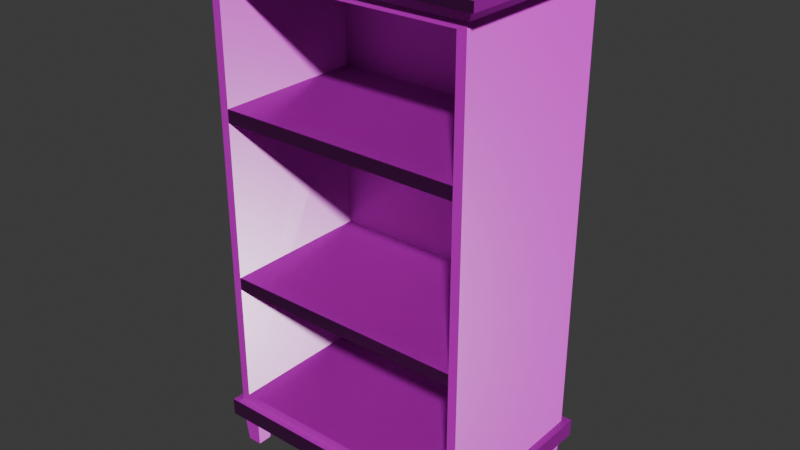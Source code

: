 # Source: hoher_schrank.blend  (saved by Blender 4.3.34; exported with 4.5.12 LTS)
import bpy
from mathutils import Matrix  # noqa: F401  (used for matrix-valued properties, if any)

bpy.ops.wm.read_factory_settings(use_empty=True)
scene = bpy.context.scene
scene.name = 'Scene'

# ---- collections
col_collection = bpy.data.collections.new('Collection'); scene.collection.children.link(col_collection)

# ---- images (referenced by path relative to the original .blend; pixels are not part of the script)
import os
ASSET_DIR = os.environ.get("B2B_ASSET_DIR", "")  # directory of the original .blend (textures are referenced by path, not embedded)
HERE = os.path.dirname(os.path.abspath(__file__))  # packed textures are extracted next to this script under _unpacked/

def load_image(name, relpath, width, height, colorspace="sRGB"):
    """Load a texture the original file referenced (path relative to the .blend, or extracted next to this script)."""
    p = next((c for c in (os.path.join(HERE, relpath), os.path.join(ASSET_DIR, relpath)) if relpath and os.path.exists(c)), "")
    if p:
        img = bpy.data.images.load(p, check_existing=True)
        img.name = name
    else:  # same state as the original file: an image datablock whose file is absent (Cycles renders it pink)
        img = bpy.data.images.new(name, width, height)
        img.source = "FILE"
        img.filepath = "//" + (relpath or name)
    img.colorspace_settings.name = colorspace
    return img
img_wood026_1k_png_displacement_png = load_image('Wood026_1K-PNG_Displacement.png', 'Wood026_1K-PNG_Displacement.png', 1024, 1024, 'Non-Color')
img_wood026_1k_png_color_png = load_image('Wood026_1K-PNG_Color.png', 'Wood026_1K-PNG_Color.png', 1024, 1024, 'sRGB')
img_wood026_1k_png_roughness_png = load_image('Wood026_1K-PNG_Roughness.png', 'Wood026_1K-PNG_Roughness.png', 1024, 1024, 'Non-Color')
img_wood026_1k_png_normalgl_png = load_image('Wood026_1K-PNG_NormalGL.png', 'Wood026_1K-PNG_NormalGL.png', 1024, 1024, 'Non-Color')

# ---- materials (node trees are filled in below, after node groups)
mat_darker_light_wood = bpy.data.materials.new('Darker Light Wood')

# ---- material node trees
mat_darker_light_wood.use_nodes = True; mat_darker_light_wood.node_tree.nodes.clear()
_N = mat_darker_light_wood.node_tree.nodes; _L = mat_darker_light_wood.node_tree.links
n0 = _N.new('ShaderNodeBsdfPrincipled'); n0.name = 'Principled BSDF'; n0.location = (-32, 300)
n1 = _N.new('ShaderNodeOutputMaterial'); n1.name = 'Material Output'; n1.location = (300, 300)
n2 = _N.new('ShaderNodeTexImage'); n2.name = 'Image Texture'; n2.location = (88, -600)
n2.label = 'Displacement'
n2.image = img_wood026_1k_png_displacement_png
n3 = _N.new('ShaderNodeDisplacement'); n3.name = 'Displacement'; n3.location = (68, -400)
n3.inputs[2].default_value = 1.0
n4 = _N.new('ShaderNodeTexImage'); n4.name = 'Image Texture.001'; n4.location = (88, -40)
n4.label = 'Base Color'
n4.image = img_wood026_1k_png_color_png
n5 = _N.new('ShaderNodeTexImage'); n5.name = 'Image Texture.002'; n5.location = (88, -320)
n5.label = 'Roughness'
n5.image = img_wood026_1k_png_roughness_png
n6 = _N.new('ShaderNodeTexImage'); n6.name = 'Image Texture.003'; n6.location = (88, -880)
n6.label = 'Normal'
n6.image = img_wood026_1k_png_normalgl_png
n7 = _N.new('ShaderNodeNormalMap'); n7.name = 'Normal Map'; n7.location = (-282, -340)
n8 = _N.new('ShaderNodeMapping'); n8.name = 'Mapping'; n8.location = (230, -40)
n8.inputs[3].default_value = (0.9, 0.9, 0.9)
n9 = _N.new('NodeReroute'); n9.name = 'Reroute'; n9.location = (38, -596)
n9.width = 16
n9.socket_idname = 'NodeSocketVector'
n10 = _N.new('ShaderNodeTexCoord'); n10.name = 'Texture Coordinate'; n10.location = (30, -40)
n11 = _N.new('NodeFrame'); n11.name = 'Frame'; n11.location = (-1312, 340)
n11.label = 'Mapping'
n11.width = 400
n12 = _N.new('NodeFrame'); n12.name = 'Frame.001'; n12.location = (-670, 540)
n12.label = 'Textures'
n12.width = 358
n2.parent = n12
n4.parent = n12
n5.parent = n12
n6.parent = n12
n8.parent = n11
n9.parent = n12
n10.parent = n11
_L.new(n0.outputs[0], n1.inputs[0])
_L.new(n2.outputs[0], n3.inputs[0])
_L.new(n3.outputs[0], n1.inputs[2])
_L.new(n4.outputs[0], n0.inputs[0])
_L.new(n5.outputs[0], n0.inputs[2])
_L.new(n6.outputs[0], n7.inputs[1])
_L.new(n7.outputs[0], n0.inputs[5])
_L.new(n9.outputs[0], n4.inputs[0])
_L.new(n9.outputs[0], n5.inputs[0])
_L.new(n9.outputs[0], n2.inputs[0])
_L.new(n9.outputs[0], n6.inputs[0])
_L.new(n8.outputs[0], n9.inputs[0])
_L.new(n10.outputs[2], n8.inputs[0])
n1.is_active_output = True

# ---- world
world_world = bpy.data.worlds.new('World'); scene.world = world_world
world_world.use_nodes = True; world_world.node_tree.nodes.clear()
_N = world_world.node_tree.nodes; _L = world_world.node_tree.links
n0 = _N.new('ShaderNodeOutputWorld'); n0.name = 'World Output'; n0.location = (300, 300)
n1 = _N.new('ShaderNodeBackground'); n1.name = 'Background'; n1.location = (10, 300)
n1.inputs[0].default_value = (0.05088, 0.05088, 0.05088, 1.0)
_L.new(n1.outputs[0], n0.inputs[0])
n0.is_active_output = True
world_world.color = (0.05088, 0.05088, 0.05088)
world_world.sun_shadow_jitter_overblur = 0.0

# ---- meshes
me_cube_002 = bpy.data.meshes.new('Cube.002')
me_cube_002.from_pydata([(-0.5022, -0.5023, 0.1716), (-0.4163, -0.465, 0.3138), (-0.5022, 0.5023, 0.1716), (-0.465, 0.465, 0.2651), (0.9925, -0.5023, 0.1716), (0.9066, -0.465, 0.3138), (0.9925, 0.5023, 0.1716), (0.9552, 0.465, 0.2651), (-0.5022, -0.5023, 0.2651), (-0.5022, 0.5023, 0.2651), (0.9925, 0.5023, 0.2651), (0.9925, -0.5023, 0.2651), (-0.4163, -0.465, 2.586), (-0.465, 0.465, 2.635), (0.9552, 0.465, 2.635), (0.9066, -0.465, 2.586), (0.9552, -0.465, 0.2651), (-0.465, -0.465, 0.2651), (0.9552, -0.465, 2.635), (-0.465, -0.465, 2.635), (0.9066, 0.3602, 0.3138), (-0.4163, 0.3602, 0.3138), (0.9066, 0.3602, 2.586), (-0.4163, 0.3602, 2.586), (0.9852, -0.495, 2.635), (-0.495, -0.495, 2.635), (-0.495, 0.495, 2.635), (0.9852, 0.495, 2.635), (1.006, -0.509, 2.682), (-0.5159, -0.509, 2.682), (-0.5159, 0.509, 2.682), (1.006, 0.509, 2.682), (1.031, -0.531, 2.682), (-0.5422, -0.531, 2.682), (-0.5422, 0.531, 2.682), (1.031, 0.531, 2.682), (1.031, -0.531, 2.729), (-0.5422, -0.531, 2.729), (-0.5422, 0.531, 2.729), (1.031, 0.531, 2.729), (-0.4517, -0.4517, 0.0), (-0.465, -0.465, 0.1716), (-0.4517, -0.3739, 0.0), (-0.465, -0.3605, 0.1716), (-0.3739, -0.4517, 0.0), (-0.3605, -0.465, 0.1716), (-0.3739, -0.3739, 0.0), (-0.3605, -0.3605, 0.1716), (0.8641, -0.4517, 0.0), (0.8508, -0.465, 0.1716), (0.8641, -0.3739, 0.0), (0.8508, -0.3605, 0.1716), (0.9419, -0.4517, 0.0), (0.9552, -0.465, 0.1716), (0.9419, -0.3739, 0.0), (0.9552, -0.3605, 0.1716), (0.8641, 0.3739, 0.0), (0.8508, 0.3605, 0.1716), (0.8641, 0.4517, 0.0), (0.8508, 0.465, 0.1716), (0.9419, 0.3739, 0.0), (0.9552, 0.3605, 0.1716), (0.9419, 0.4517, 0.0), (0.9552, 0.465, 0.1716), (-0.4517, 0.3739, 0.0), (-0.465, 0.3605, 0.1716), (-0.4517, 0.4517, 0.0), (-0.465, 0.465, 0.1716), (-0.3739, 0.3739, 0.0), (-0.3605, 0.3605, 0.1716), (-0.3739, 0.4517, 0.0), (-0.3605, 0.465, 0.1716), (0.9066, 0.3602, 0.9614), (0.9066, 0.3602, 1.03), (0.9066, 0.3602, 1.87), (0.9066, 0.3602, 1.939), (-0.4163, 0.3602, 1.939), (-0.4163, 0.3602, 1.87), (-0.4163, 0.3602, 1.03), (-0.4163, 0.3602, 0.9614), (0.9066, -0.465, 1.87), (0.9066, -0.465, 1.939), (-0.4163, -0.465, 1.939), (-0.4163, -0.465, 1.87), (0.9066, -0.465, 0.9614), (0.9066, -0.465, 1.03), (-0.4163, -0.465, 1.03), (-0.4163, -0.465, 0.9614)], [], [(0, 8, 9, 2), (2, 9, 10, 6), (6, 10, 11, 4), (4, 11, 8, 0), (2, 6, 4, 0), (12, 1, 21, 79, 78, 77, 76, 23), (17, 3, 9, 8), (3, 7, 10, 9), (7, 16, 11, 10), (16, 17, 8, 11), (7, 3, 13, 14), (16, 7, 14, 18), (3, 17, 19, 13), (5, 1, 17, 16), (12, 15, 18, 19), (15, 5, 16, 18), (1, 12, 19, 17), (76, 75, 22, 23), (15, 12, 23, 22), (5, 15, 22, 75, 74, 73, 72, 20), (1, 5, 20, 21), (19, 18, 24, 25), (14, 13, 26, 27), (19, 25, 26, 13), (14, 27, 24, 18), (27, 26, 30, 31), (26, 25, 29, 30), (25, 24, 28, 29), (24, 27, 31, 28), (30, 29, 33, 34), (29, 28, 32, 33), (28, 31, 35, 32), (31, 30, 34, 35), (32, 35, 39, 36), (35, 34, 38, 39), (34, 33, 37, 38), (33, 32, 36, 37), (36, 39, 38, 37), (40, 41, 43, 42), (42, 43, 47, 46), (46, 47, 45, 44), (44, 45, 41, 40), (42, 46, 44, 40), (48, 49, 51, 50), (50, 51, 55, 54), (54, 55, 53, 52), (52, 53, 49, 48), (50, 54, 52, 48), (56, 57, 59, 58), (58, 59, 63, 62), (62, 63, 61, 60), (60, 61, 57, 56), (58, 62, 60, 56), (64, 65, 67, 66), (66, 67, 71, 70), (70, 71, 69, 68), (68, 69, 65, 64), (66, 70, 68, 64), (21, 20, 72, 79), (73, 78, 86, 85), (78, 73, 74, 77), (75, 76, 82, 81), (83, 80, 81, 82), (77, 74, 80, 83), (87, 84, 85, 86), (79, 72, 84, 87)])
_uv = me_cube_002.uv_layers.new(name='UVMap')
_uv.uv.foreach_set('vector', [0.4028, 0.9186, 0.3906, 0.9186, 0.3906, 0.7875, 0.4028, 0.7875, 0.4028, 0.54, 0.3906, 0.54, 0.3906, 0.345, 0.4028, 0.345, 0.1869, 0.9294, 0.1748, 0.9294, 0.1748, 0.7983, 0.1869, 0.7983, 0.3662, 0.54, 0.354, 0.54, 0.354, 0.345, 0.3662, 0.345, 0.7085, 0.4715, 0.7085, 0.6666, 0.5775, 0.6666, 0.5775, 0.4715, 0.1199, 0.3456, 0.1199, 0.6412, 0.0122, 0.6412, 0.0122, 0.557, 0.0122, 0.5481, 0.0122, 0.4388, 0.0122, 0.4299, 0.0122, 0.3456, 0.2268, 0.8552, 0.3482, 0.8552, 0.353, 0.86, 0.2219, 0.86, 0.3482, 0.8552, 0.3482, 0.6699, 0.353, 0.665, 0.353, 0.86, 0.3482, 0.6699, 0.2268, 0.6699, 0.2219, 0.665, 0.353, 0.665, 0.2268, 0.6699, 0.2268, 0.8552, 0.2219, 0.86, 0.2219, 0.665, 0.4073, 0.3206, 0.2219, 0.3206, 0.2219, 0.0122, 0.4073, 0.0122, 0.553, 0.3205, 0.4317, 0.3205, 0.4317, 0.0122, 0.553, 0.0122, 0.553, 0.6531, 0.4317, 0.6531, 0.4317, 0.3449, 0.553, 0.3449, 0.01856, 0.3149, 0.1912, 0.3149, 0.1975, 0.3212, 0.0122, 0.3212, 0.1912, 0.01855, 0.01856, 0.01855, 0.0122, 0.0122, 0.1975, 0.0122, 0.01856, 0.01855, 0.01856, 0.3149, 0.0122, 0.3212, 0.0122, 0.0122, 0.1912, 0.3149, 0.1912, 0.01855, 0.1975, 0.0122, 0.1975, 0.3212, 0.9514, 0.4715, 0.9514, 0.6442, 0.867, 0.6442, 0.867, 0.4715, 0.7405, 0.1848, 0.7405, 0.0122, 0.8481, 0.0122, 0.8481, 0.1848, 0.2219, 0.6406, 0.2219, 0.345, 0.3296, 0.345, 0.3296, 0.4292, 0.3296, 0.4381, 0.3296, 0.5475, 0.3296, 0.5563, 0.3296, 0.6406, 0.7405, 0.3819, 0.7405, 0.2092, 0.8481, 0.2092, 0.8481, 0.3819, 0.01612, 0.6696, 0.01612, 0.8549, 0.0122, 0.8588, 0.0122, 0.6656, 0.1375, 0.8549, 0.1375, 0.6696, 0.1414, 0.6656, 0.1414, 0.8588, 0.01612, 0.6696, 0.0122, 0.6656, 0.1414, 0.6656, 0.1375, 0.6696, 0.1375, 0.8549, 0.1414, 0.8588, 0.0122, 0.8588, 0.01612, 0.8549, 0.3969, 0.5672, 0.3969, 0.7603, 0.3906, 0.7631, 0.3906, 0.5645, 0.9822, 0.4734, 0.9822, 0.6026, 0.9759, 0.6044, 0.9759, 0.4715, 0.181, 0.578, 0.181, 0.7712, 0.1748, 0.7739, 0.1748, 0.5753, 0.9878, 0.01403, 0.9878, 0.1432, 0.9814, 0.145, 0.9814, 0.0122, 0.7132, 0.01563, 0.5803, 0.01563, 0.5775, 0.0122, 0.716, 0.0122, 0.5803, 0.01563, 0.5803, 0.2143, 0.5775, 0.2175, 0.5775, 0.0122, 0.5803, 0.2143, 0.7132, 0.2143, 0.716, 0.2175, 0.5775, 0.2175, 0.7132, 0.2143, 0.7132, 0.01563, 0.716, 0.0122, 0.716, 0.2175, 0.9756, 0.2092, 0.9756, 0.3478, 0.9696, 0.3478, 0.9696, 0.2092, 0.1808, 0.3456, 0.1808, 0.5509, 0.1748, 0.5509, 0.1748, 0.3456, 0.9452, 0.2092, 0.9452, 0.3478, 0.9391, 0.3478, 0.9391, 0.2092, 0.1504, 0.3456, 0.1504, 0.5509, 0.1443, 0.5509, 0.1443, 0.3456, 0.5775, 0.2419, 0.716, 0.2419, 0.716, 0.4471, 0.5775, 0.4471, 0.7422, 0.4287, 0.7405, 0.4063, 0.7541, 0.4063, 0.7523, 0.4287, 0.4334, 0.897, 0.4317, 0.8746, 0.4453, 0.8746, 0.4436, 0.897, 0.7802, 0.4287, 0.7785, 0.4063, 0.7921, 0.4063, 0.7904, 0.4287, 0.01394, 0.9056, 0.0122, 0.8832, 0.02584, 0.8832, 0.0241, 0.9056, 0.3642, 0.5746, 0.354, 0.5746, 0.354, 0.5645, 0.3642, 0.5645, 0.8183, 0.4287, 0.8165, 0.4063, 0.8302, 0.4063, 0.8284, 0.4287, 0.4715, 0.897, 0.4697, 0.8746, 0.4834, 0.8746, 0.4816, 0.897, 0.8563, 0.4287, 0.8546, 0.4063, 0.8682, 0.4063, 0.8665, 0.4287, 0.05198, 0.9056, 0.05024, 0.8832, 0.06388, 0.8832, 0.06214, 0.9056, 0.3642, 0.6092, 0.354, 0.6092, 0.354, 0.599, 0.3642, 0.599, 0.7347, 0.8881, 0.7329, 0.8656, 0.7466, 0.8656, 0.7448, 0.8881, 0.5095, 0.897, 0.5078, 0.8746, 0.5214, 0.8746, 0.5197, 0.897, 0.7727, 0.8881, 0.771, 0.8656, 0.7846, 0.8656, 0.7829, 0.8881, 0.09002, 0.9056, 0.08828, 0.8832, 0.1019, 0.8832, 0.1002, 0.9056, 0.2321, 0.8946, 0.2219, 0.8946, 0.2219, 0.8845, 0.2321, 0.8845, 0.8108, 0.8881, 0.809, 0.8656, 0.8227, 0.8656, 0.8209, 0.8881, 0.8868, 0.8881, 0.8851, 0.8656, 0.8987, 0.8656, 0.897, 0.8881, 0.8488, 0.8881, 0.8471, 0.8656, 0.8607, 0.8656, 0.859, 0.8881, 0.1281, 0.9056, 0.1263, 0.8832, 0.14, 0.8832, 0.1382, 0.9056, 0.2667, 0.8946, 0.2565, 0.8946, 0.2565, 0.8845, 0.2667, 0.8845, 0.957, 0.0122, 0.957, 0.1848, 0.8725, 0.1848, 0.8725, 0.0122, 0.6851, 0.691, 0.6851, 0.8636, 0.5775, 0.8636, 0.5775, 0.691, 0.8426, 0.4715, 0.8426, 0.6442, 0.7329, 0.6442, 0.7329, 0.4715, 0.8406, 0.6686, 0.8406, 0.8412, 0.7329, 0.8412, 0.7329, 0.6686, 0.8814, 0.2092, 0.8814, 0.3819, 0.8725, 0.3819, 0.8725, 0.2092, 0.5394, 0.6775, 0.5394, 0.8502, 0.4317, 0.8502, 0.4317, 0.6775, 0.9147, 0.2092, 0.9147, 0.3819, 0.9058, 0.3819, 0.9058, 0.2092, 0.9727, 0.6686, 0.9727, 0.8412, 0.865, 0.8412, 0.865, 0.6686])
me_cube_002.materials.append(mat_darker_light_wood)
me_cube_002.update()

# ---- objects
ob_schrank_rigid = bpy.data.objects.new('Schrank-rigid', me_cube_002)

# ---- transforms, parenting, visibility, modifiers, constraints
ob_schrank_rigid.location = (0.0, 0.0, 0.0)

# ---- collection membership
col_collection.objects.link(ob_schrank_rigid)

# ---- scene / render settings (as saved in the file)
scene.frame_start = 1; scene.frame_end = 250; scene.frame_set(1)
scene.render.engine = 'BLENDER_EEVEE_NEXT'
bpy.context.view_layer.update()

# ---- added for rendering (the .blend has no active camera and no usable light): camera, sun
cam_auto = bpy.data.cameras.new('AutoCamera')
cam_auto.lens = 50.0
cam_auto.sensor_width = 36.0
cam_auto.clip_end = 1000.0
ob_auto_camera = bpy.data.objects.new('AutoCamera', cam_auto)
scene.collection.objects.link(ob_auto_camera)
ob_auto_camera.location = (3.31978, -3.69058, 3.82484)
ob_auto_camera.rotation_euler = (1.09748, -7.21219e-08, 0.694738)
scene.camera = ob_auto_camera
light_auto_sun = bpy.data.lights.new('AutoSun', 'SUN')
light_auto_sun.energy = 3.0
light_auto_sun.angle = 0.0523599
ob_auto_sun = bpy.data.objects.new('AutoSun', light_auto_sun)
scene.collection.objects.link(ob_auto_sun)
ob_auto_sun.rotation_euler = (0.872665, 0.174533, 0.523599)
bpy.context.view_layer.update()

